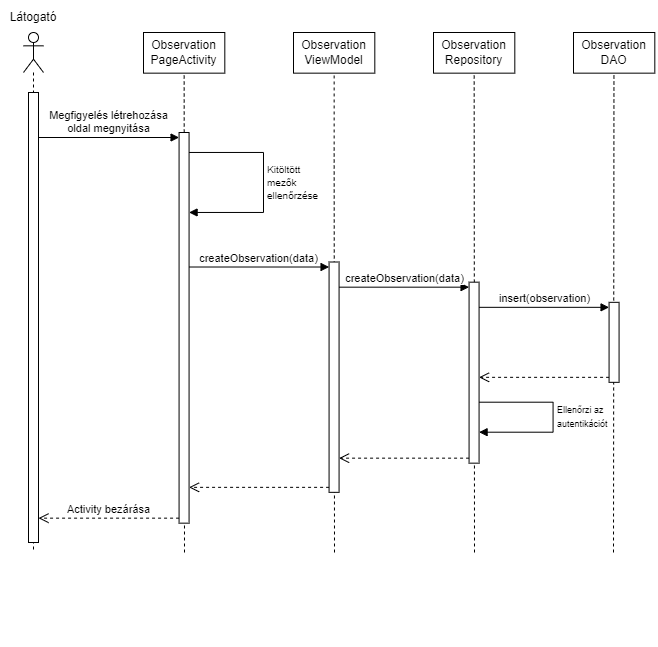

The diagram above was exported from draw.io. Its source (the exported page's mxGraphModel, read from the mxfile embedded in the PNG):
<mxGraphModel dx="866" dy="495" grid="1" gridSize="10" guides="1" tooltips="1" connect="1" arrows="1" fold="1" page="1" pageScale="1" pageWidth="1100" pageHeight="850" background="none" math="0" shadow="0">
  <root>
    <mxCell id="0" />
    <mxCell id="1" parent="0" />
    <mxCell id="pWi1imch7w5LwfMVyU01-165" value="" style="group" vertex="1" connectable="0" parent="1">
      <mxGeometry x="170" y="10" width="60" height="640" as="geometry" />
    </mxCell>
    <mxCell id="pWi1imch7w5LwfMVyU01-156" value="" style="shape=umlLifeline;participant=umlActor;perimeter=lifelinePerimeter;whiteSpace=wrap;html=1;container=0;collapsible=0;recursiveResize=0;verticalAlign=top;spacingTop=36;outlineConnect=0;" vertex="1" parent="pWi1imch7w5LwfMVyU01-165">
      <mxGeometry x="20" y="30" width="20" height="520" as="geometry" />
    </mxCell>
    <mxCell id="pWi1imch7w5LwfMVyU01-158" value="Látogató" style="text;html=1;strokeColor=none;fillColor=none;align=center;verticalAlign=middle;whiteSpace=wrap;rounded=0;" vertex="1" parent="pWi1imch7w5LwfMVyU01-165">
      <mxGeometry width="60" height="30" as="geometry" />
    </mxCell>
    <mxCell id="pWi1imch7w5LwfMVyU01-157" value="" style="html=1;points=[];perimeter=orthogonalPerimeter;" vertex="1" parent="pWi1imch7w5LwfMVyU01-165">
      <mxGeometry x="25" y="90" width="10" height="450" as="geometry" />
    </mxCell>
    <mxCell id="pWi1imch7w5LwfMVyU01-188" value="" style="group" vertex="1" connectable="0" parent="1">
      <mxGeometry x="310" y="30" width="81.31" height="620" as="geometry" />
    </mxCell>
    <mxCell id="pWi1imch7w5LwfMVyU01-171" value="" style="group" vertex="1" connectable="0" parent="pWi1imch7w5LwfMVyU01-188">
      <mxGeometry x="35.573125000000005" y="40.65573770491803" width="10.16375" height="579.344262295082" as="geometry" />
    </mxCell>
    <mxCell id="pWi1imch7w5LwfMVyU01-172" value="" style="endArrow=none;dashed=1;html=1;rounded=0;" edge="1" parent="pWi1imch7w5LwfMVyU01-171">
      <mxGeometry width="50" height="50" relative="1" as="geometry">
        <mxPoint x="5.4268749999999955" y="489.344262295082" as="sourcePoint" />
        <mxPoint x="5.081874999999885" as="targetPoint" />
      </mxGeometry>
    </mxCell>
    <mxCell id="pWi1imch7w5LwfMVyU01-236" value="" style="html=1;points=[[0,0,0,0,5],[0,1,0,0,-5],[1,0,0,0,5],[1,1,0,0,-5]];perimeter=orthogonalPerimeter;outlineConnect=0;targetShapes=umlLifeline;portConstraint=eastwest;newEdgeStyle={&quot;curved&quot;:0,&quot;rounded&quot;:0};" vertex="1" parent="pWi1imch7w5LwfMVyU01-171">
      <mxGeometry y="69.34" width="10" height="390.66" as="geometry" />
    </mxCell>
    <mxCell id="pWi1imch7w5LwfMVyU01-180" value="Observation PageActivity" style="rounded=0;whiteSpace=wrap;html=1;" vertex="1" parent="pWi1imch7w5LwfMVyU01-188">
      <mxGeometry y="10" width="81.31" height="40.65573770491803" as="geometry" />
    </mxCell>
    <mxCell id="pWi1imch7w5LwfMVyU01-189" value="" style="group" vertex="1" connectable="0" parent="1">
      <mxGeometry x="460" y="30" width="81.31" height="620" as="geometry" />
    </mxCell>
    <mxCell id="pWi1imch7w5LwfMVyU01-173" value="" style="group" vertex="1" connectable="0" parent="pWi1imch7w5LwfMVyU01-189">
      <mxGeometry x="35.573125000000005" y="-10.163934426229508" width="45.736875" height="579.344262295082" as="geometry" />
    </mxCell>
    <mxCell id="pWi1imch7w5LwfMVyU01-215" value="" style="endArrow=none;dashed=1;html=1;rounded=0;" edge="1" parent="pWi1imch7w5LwfMVyU01-173">
      <mxGeometry width="50" height="50" relative="1" as="geometry">
        <mxPoint x="5.4268749999999955" y="540.1639344262295" as="sourcePoint" />
        <mxPoint x="5.081875" y="132.13114754098362" as="targetPoint" />
      </mxGeometry>
    </mxCell>
    <mxCell id="pWi1imch7w5LwfMVyU01-248" value="" style="html=1;points=[[0,0,0,0,5],[0,1,0,0,-5],[1,0,0,0,5],[1,1,0,0,-5]];perimeter=orthogonalPerimeter;outlineConnect=0;targetShapes=umlLifeline;portConstraint=eastwest;newEdgeStyle={&quot;curved&quot;:0,&quot;rounded&quot;:0};" vertex="1" parent="pWi1imch7w5LwfMVyU01-173">
      <mxGeometry y="249.67" width="10" height="230.33" as="geometry" />
    </mxCell>
    <mxCell id="pWi1imch7w5LwfMVyU01-181" value="Observation ViewModel" style="rounded=0;whiteSpace=wrap;html=1;" vertex="1" parent="pWi1imch7w5LwfMVyU01-173">
      <mxGeometry x="-35.573125000000005" y="20.16393442622951" width="81.31" height="40.65573770491803" as="geometry" />
    </mxCell>
    <mxCell id="pWi1imch7w5LwfMVyU01-174" value="" style="endArrow=none;dashed=1;html=1;rounded=0;entryX=0.5;entryY=1;entryDx=0;entryDy=0;" edge="1" parent="pWi1imch7w5LwfMVyU01-189" target="pWi1imch7w5LwfMVyU01-181">
      <mxGeometry width="50" height="50" relative="1" as="geometry">
        <mxPoint x="40.655" y="121.9672131147541" as="sourcePoint" />
        <mxPoint x="40.65499999999989" y="-10.163934426229508" as="targetPoint" />
      </mxGeometry>
    </mxCell>
    <mxCell id="pWi1imch7w5LwfMVyU01-190" value="" style="group" vertex="1" connectable="0" parent="1">
      <mxGeometry x="600" y="30" width="81.31" height="620" as="geometry" />
    </mxCell>
    <mxCell id="pWi1imch7w5LwfMVyU01-175" value="" style="group" vertex="1" connectable="0" parent="pWi1imch7w5LwfMVyU01-190">
      <mxGeometry x="35.57312500000012" y="40.65573770491803" width="10.16375" height="579.344262295082" as="geometry" />
    </mxCell>
    <mxCell id="pWi1imch7w5LwfMVyU01-176" value="" style="endArrow=none;dashed=1;html=1;rounded=0;" edge="1" parent="pWi1imch7w5LwfMVyU01-175">
      <mxGeometry width="50" height="50" relative="1" as="geometry">
        <mxPoint x="5.426874999999882" y="489.344262295082" as="sourcePoint" />
        <mxPoint x="5.081874999999885" y="-30.66" as="targetPoint" />
      </mxGeometry>
    </mxCell>
    <mxCell id="pWi1imch7w5LwfMVyU01-251" value="" style="html=1;points=[[0,0,0,0,5],[0,1,0,0,-5],[1,0,0,0,5],[1,1,0,0,-5]];perimeter=orthogonalPerimeter;outlineConnect=0;targetShapes=umlLifeline;portConstraint=eastwest;newEdgeStyle={&quot;curved&quot;:0,&quot;rounded&quot;:0};" vertex="1" parent="pWi1imch7w5LwfMVyU01-175">
      <mxGeometry y="219.01" width="10" height="180.99" as="geometry" />
    </mxCell>
    <mxCell id="pWi1imch7w5LwfMVyU01-263" value="&lt;font style=&quot;font-size: 9px;&quot;&gt;Ellenőrzi az&amp;nbsp;&lt;/font&gt;&lt;div&gt;&lt;font style=&quot;font-size: 9px;&quot;&gt;autentikációt&lt;/font&gt;&lt;/div&gt;" style="edgeStyle=orthogonalEdgeStyle;html=1;align=left;spacingLeft=2;endArrow=block;rounded=0;" edge="1" parent="pWi1imch7w5LwfMVyU01-175" source="pWi1imch7w5LwfMVyU01-251" target="pWi1imch7w5LwfMVyU01-251">
      <mxGeometry relative="1" as="geometry">
        <mxPoint x="54.426874999999995" y="349.344262295082" as="sourcePoint" />
        <Array as="points">
          <mxPoint x="84" y="339" />
          <mxPoint x="84" y="369" />
        </Array>
        <mxPoint x="54.426874999999995" y="369.344262295082" as="targetPoint" />
      </mxGeometry>
    </mxCell>
    <mxCell id="pWi1imch7w5LwfMVyU01-182" value="Observation Repository" style="rounded=0;whiteSpace=wrap;html=1;" vertex="1" parent="pWi1imch7w5LwfMVyU01-190">
      <mxGeometry y="10" width="81.31" height="40.65573770491803" as="geometry" />
    </mxCell>
    <mxCell id="pWi1imch7w5LwfMVyU01-191" value="" style="group" vertex="1" connectable="0" parent="1">
      <mxGeometry x="740" y="30" width="81.31" height="620" as="geometry" />
    </mxCell>
    <mxCell id="pWi1imch7w5LwfMVyU01-183" value="" style="group" vertex="1" connectable="0" parent="pWi1imch7w5LwfMVyU01-191">
      <mxGeometry x="35.57312500000012" y="40.65573770491803" width="10.16687499999989" height="579.344262295082" as="geometry" />
    </mxCell>
    <mxCell id="pWi1imch7w5LwfMVyU01-184" value="" style="endArrow=none;dashed=1;html=1;rounded=0;" edge="1" parent="pWi1imch7w5LwfMVyU01-183">
      <mxGeometry width="50" height="50" relative="1" as="geometry">
        <mxPoint x="4.426874999999882" y="489.344262295082" as="sourcePoint" />
        <mxPoint x="4.911874999999885" y="-30.66" as="targetPoint" />
      </mxGeometry>
    </mxCell>
    <mxCell id="pWi1imch7w5LwfMVyU01-254" value="" style="html=1;points=[[0,0,0,0,5],[0,1,0,0,-5],[1,0,0,0,5],[1,1,0,0,-5]];perimeter=orthogonalPerimeter;outlineConnect=0;targetShapes=umlLifeline;portConstraint=eastwest;newEdgeStyle={&quot;curved&quot;:0,&quot;rounded&quot;:0};" vertex="1" parent="pWi1imch7w5LwfMVyU01-183">
      <mxGeometry x="-0.0031250000001091516" y="239.174262295082" width="10" height="80" as="geometry" />
    </mxCell>
    <mxCell id="pWi1imch7w5LwfMVyU01-185" value="Observation DAO" style="rounded=0;whiteSpace=wrap;html=1;" vertex="1" parent="pWi1imch7w5LwfMVyU01-191">
      <mxGeometry y="10" width="81.31" height="40.65573770491803" as="geometry" />
    </mxCell>
    <mxCell id="pWi1imch7w5LwfMVyU01-237" value="Megfigyelés létrehozása&lt;div&gt;oldal megnyitása&lt;/div&gt;" style="html=1;verticalAlign=bottom;endArrow=block;curved=0;rounded=0;entryX=0;entryY=0;entryDx=0;entryDy=5;" edge="1" target="pWi1imch7w5LwfMVyU01-236" parent="1" source="pWi1imch7w5LwfMVyU01-157">
      <mxGeometry relative="1" as="geometry">
        <mxPoint x="240" y="145" as="sourcePoint" />
      </mxGeometry>
    </mxCell>
    <mxCell id="pWi1imch7w5LwfMVyU01-238" value="Activity bezárása" style="html=1;verticalAlign=bottom;endArrow=open;dashed=1;endSize=8;curved=0;rounded=0;exitX=0;exitY=1;exitDx=0;exitDy=-5;" edge="1" source="pWi1imch7w5LwfMVyU01-236" parent="1" target="pWi1imch7w5LwfMVyU01-157">
      <mxGeometry relative="1" as="geometry">
        <mxPoint x="240" y="215" as="targetPoint" />
      </mxGeometry>
    </mxCell>
    <mxCell id="pWi1imch7w5LwfMVyU01-247" value="&lt;div&gt;&lt;font size=&quot;1&quot;&gt;Kitöltött&amp;nbsp;&lt;/font&gt;&lt;/div&gt;&lt;div&gt;&lt;font size=&quot;1&quot;&gt;mezők&lt;/font&gt;&lt;/div&gt;&lt;div&gt;&lt;font size=&quot;1&quot;&gt;ellenőrzése&lt;/font&gt;&lt;/div&gt;" style="edgeStyle=orthogonalEdgeStyle;html=1;align=left;spacingLeft=2;endArrow=block;rounded=0;" edge="1" parent="1" source="pWi1imch7w5LwfMVyU01-236" target="pWi1imch7w5LwfMVyU01-236">
      <mxGeometry relative="1" as="geometry">
        <mxPoint x="400.0000000000001" y="160" as="sourcePoint" />
        <Array as="points">
          <mxPoint x="430" y="160" />
          <mxPoint x="430" y="220" />
        </Array>
        <mxPoint x="400.0000000000001" y="180" as="targetPoint" />
      </mxGeometry>
    </mxCell>
    <mxCell id="pWi1imch7w5LwfMVyU01-249" value="createObservation(data)" style="html=1;verticalAlign=bottom;endArrow=block;curved=0;rounded=0;entryX=0;entryY=0;entryDx=0;entryDy=5;" edge="1" target="pWi1imch7w5LwfMVyU01-248" parent="1" source="pWi1imch7w5LwfMVyU01-236">
      <mxGeometry x="-0.0043" relative="1" as="geometry">
        <mxPoint x="400" y="275" as="sourcePoint" />
        <mxPoint as="offset" />
      </mxGeometry>
    </mxCell>
    <mxCell id="pWi1imch7w5LwfMVyU01-250" value="" style="html=1;verticalAlign=bottom;endArrow=open;dashed=1;endSize=8;curved=0;rounded=0;exitX=0;exitY=1;exitDx=0;exitDy=-5;" edge="1" source="pWi1imch7w5LwfMVyU01-248" parent="1" target="pWi1imch7w5LwfMVyU01-236">
      <mxGeometry x="-0.0062" relative="1" as="geometry">
        <mxPoint x="400" y="345" as="targetPoint" />
        <mxPoint as="offset" />
      </mxGeometry>
    </mxCell>
    <mxCell id="pWi1imch7w5LwfMVyU01-252" value="createObservation(data)" style="html=1;verticalAlign=bottom;endArrow=block;curved=0;rounded=0;entryX=0;entryY=0;entryDx=0;entryDy=5;" edge="1" target="pWi1imch7w5LwfMVyU01-251" parent="1" source="pWi1imch7w5LwfMVyU01-248">
      <mxGeometry relative="1" as="geometry">
        <mxPoint x="550" y="325" as="sourcePoint" />
      </mxGeometry>
    </mxCell>
    <mxCell id="pWi1imch7w5LwfMVyU01-253" value="" style="html=1;verticalAlign=bottom;endArrow=open;dashed=1;endSize=8;curved=0;rounded=0;exitX=0;exitY=1;exitDx=0;exitDy=-5;" edge="1" source="pWi1imch7w5LwfMVyU01-251" parent="1" target="pWi1imch7w5LwfMVyU01-248">
      <mxGeometry relative="1" as="geometry">
        <mxPoint x="550" y="395" as="targetPoint" />
      </mxGeometry>
    </mxCell>
    <mxCell id="pWi1imch7w5LwfMVyU01-255" value="insert(observation)" style="html=1;verticalAlign=bottom;endArrow=block;curved=0;rounded=0;entryX=0;entryY=0;entryDx=0;entryDy=5;" edge="1" target="pWi1imch7w5LwfMVyU01-254" parent="1" source="pWi1imch7w5LwfMVyU01-251">
      <mxGeometry relative="1" as="geometry">
        <mxPoint x="705.74" y="345.49" as="sourcePoint" />
      </mxGeometry>
    </mxCell>
    <mxCell id="pWi1imch7w5LwfMVyU01-256" value="" style="html=1;verticalAlign=bottom;endArrow=open;dashed=1;endSize=8;curved=0;rounded=0;exitX=0;exitY=1;exitDx=0;exitDy=-5;" edge="1" source="pWi1imch7w5LwfMVyU01-254" parent="1" target="pWi1imch7w5LwfMVyU01-251">
      <mxGeometry relative="1" as="geometry">
        <mxPoint x="705.74" y="415.49" as="targetPoint" />
      </mxGeometry>
    </mxCell>
  </root>
</mxGraphModel>